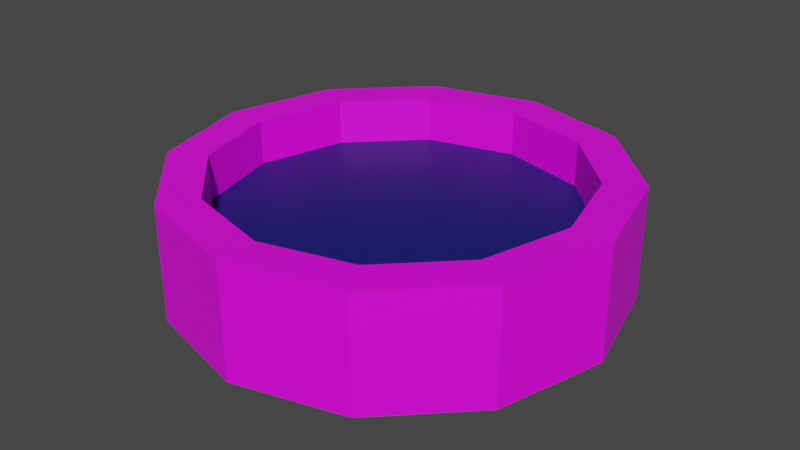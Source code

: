 # Source: water-well.blend  (saved by Blender 2.93.21; exported with 4.5.12 LTS)
import bpy
from mathutils import Matrix  # noqa: F401  (used for matrix-valued properties, if any)

bpy.ops.wm.read_factory_settings(use_empty=True)
scene = bpy.context.scene
scene.name = 'Scene'

# ---- collections
col_collection = bpy.data.collections.new('Collection'); scene.collection.children.link(col_collection)

# ---- images (referenced by path relative to the original .blend; pixels are not part of the script)
import os
ASSET_DIR = os.environ.get("B2B_ASSET_DIR", "")  # directory of the original .blend (textures are referenced by path, not embedded)
HERE = os.path.dirname(os.path.abspath(__file__))  # packed textures are extracted next to this script under _unpacked/

def load_image(name, relpath, width, height, colorspace="sRGB"):
    """Load a texture the original file referenced (path relative to the .blend, or extracted next to this script)."""
    p = next((c for c in (os.path.join(HERE, relpath), os.path.join(ASSET_DIR, relpath)) if relpath and os.path.exists(c)), "")
    if p:
        img = bpy.data.images.load(p, check_existing=True)
        img.name = name
    else:  # same state as the original file: an image datablock whose file is absent (Cycles renders it pink)
        img = bpy.data.images.new(name, width, height)
        img.source = "FILE"
        img.filepath = "//" + (relpath or name)
    img.colorspace_settings.name = colorspace
    return img
img_brick512_jpg = load_image('brick512.jpg', 'brick512.jpg', 1024, 1024, 'sRGB')

# ---- materials (node trees are filled in below, after node groups)
mat_orange = bpy.data.materials.new('Orange')
mat_orange.use_transparent_shadow = False
mat_brown = bpy.data.materials.new('Brown')
mat_brown.use_transparent_shadow = False
mat_grey = bpy.data.materials.new('Grey')
mat_grey.use_transparent_shadow = False
mat_brown2 = bpy.data.materials.new('Brown2')
mat_brown2.use_transparent_shadow = False
mat_blue = bpy.data.materials.new('Blue')
mat_blue.use_transparent_shadow = False

# ---- material node trees
mat_orange.use_nodes = True; mat_orange.node_tree.nodes.clear()
_N = mat_orange.node_tree.nodes; _L = mat_orange.node_tree.links
n0 = _N.new('ShaderNodeBsdfPrincipled'); n0.name = 'Principled BSDF'; n0.location = (10, 300)
n0.distribution = 'GGX'
n0.subsurface_method = 'RANDOM_WALK_SKIN'
n0.inputs[3].default_value = 1.45
n0.inputs[27].default_value = (0.0, 0.0, 0.0, 1.0)
n0.inputs[28].default_value = 1.0
n1 = _N.new('ShaderNodeTexImage'); n1.name = 'Image Texture'; n1.location = (-308, 251)
n1.image = img_brick512_jpg
n2 = _N.new('ShaderNodeOutputMaterial'); n2.name = 'Material Output'; n2.location = (338, 316)
_L.new(n0.outputs[0], n2.inputs[0])
_L.new(n1.outputs[0], n0.inputs[0])
n2.is_active_output = True
mat_brown.use_nodes = True; mat_brown.node_tree.nodes.clear()
_N = mat_brown.node_tree.nodes; _L = mat_brown.node_tree.links
n0 = _N.new('ShaderNodeBsdfPrincipled'); n0.name = 'Principled BSDF'; n0.location = (10, 300)
n0.distribution = 'GGX'
n0.subsurface_method = 'RANDOM_WALK_SKIN'
n0.inputs[0].default_value = (0.2883, 0.0726, 0.00305, 1.0)
n0.inputs[3].default_value = 1.45
n0.inputs[27].default_value = (0.0, 0.0, 0.0, 1.0)
n0.inputs[28].default_value = 1.0
n1 = _N.new('ShaderNodeOutputMaterial'); n1.name = 'Material Output'; n1.location = (300, 300)
_L.new(n0.outputs[0], n1.inputs[0])
n1.is_active_output = True
mat_grey.use_nodes = True; mat_grey.node_tree.nodes.clear()
_N = mat_grey.node_tree.nodes; _L = mat_grey.node_tree.links
n0 = _N.new('ShaderNodeBsdfPrincipled'); n0.name = 'Principled BSDF'; n0.location = (10, 300)
n0.distribution = 'GGX'
n0.subsurface_method = 'RANDOM_WALK_SKIN'
n0.inputs[0].default_value = (0.1329, 0.1329, 0.1329, 1.0)
n0.inputs[3].default_value = 1.45
n0.inputs[27].default_value = (0.0, 0.0, 0.0, 1.0)
n0.inputs[28].default_value = 1.0
n1 = _N.new('ShaderNodeOutputMaterial'); n1.name = 'Material Output'; n1.location = (300, 300)
_L.new(n0.outputs[0], n1.inputs[0])
n1.is_active_output = True
mat_brown2.use_nodes = True; mat_brown2.node_tree.nodes.clear()
_N = mat_brown2.node_tree.nodes; _L = mat_brown2.node_tree.links
n0 = _N.new('ShaderNodeBsdfPrincipled'); n0.name = 'Principled BSDF'; n0.location = (10, 300)
n0.distribution = 'GGX'
n0.subsurface_method = 'RANDOM_WALK_SKIN'
n0.inputs[0].default_value = (0.04203, 0.009294, 0.0, 1.0)
n0.inputs[3].default_value = 1.45
n0.inputs[27].default_value = (0.0, 0.0, 0.0, 1.0)
n0.inputs[28].default_value = 1.0
n1 = _N.new('ShaderNodeOutputMaterial'); n1.name = 'Material Output'; n1.location = (300, 300)
_L.new(n0.outputs[0], n1.inputs[0])
n1.is_active_output = True
mat_blue.use_nodes = True; mat_blue.node_tree.nodes.clear()
_N = mat_blue.node_tree.nodes; _L = mat_blue.node_tree.links
n0 = _N.new('ShaderNodeBsdfPrincipled'); n0.name = 'Principled BSDF'; n0.location = (10, 300)
n0.distribution = 'GGX'
n0.subsurface_method = 'RANDOM_WALK_SKIN'
n0.inputs[0].default_value = (0.002785, 0.01125, 0.1574, 1.0)
n0.inputs[3].default_value = 1.45
n0.inputs[27].default_value = (0.0, 0.0, 0.0, 1.0)
n0.inputs[28].default_value = 1.0
n1 = _N.new('ShaderNodeOutputMaterial'); n1.name = 'Material Output'; n1.location = (300, 300)
_L.new(n0.outputs[0], n1.inputs[0])
n1.is_active_output = True

# ---- world
world_world = bpy.data.worlds.new('World'); scene.world = world_world
world_world.use_nodes = True; world_world.node_tree.nodes.clear()
_N = world_world.node_tree.nodes; _L = world_world.node_tree.links
n0 = _N.new('ShaderNodeOutputWorld'); n0.name = 'World Output'; n0.location = (300, 300)
n1 = _N.new('ShaderNodeBackground'); n1.name = 'Background'; n1.location = (10, 300)
n1.inputs[0].default_value = (0.05088, 0.05088, 0.05088, 1.0)
_L.new(n1.outputs[0], n0.inputs[0])
n0.is_active_output = True
world_world.color = (0.05088, 0.05088, 0.05088)
world_world.use_sun_shadow = False
world_world.sun_shadow_jitter_overblur = 0.0

# ---- meshes
me_cylinder_001 = bpy.data.meshes.new('Cylinder.001')
me_cylinder_001.from_pydata([(-7.657e-09, 3.739, -0.789), (-7.657e-09, 3.739, 1.137), (1.869, 3.238, -0.789), (1.869, 3.238, 1.137), (3.238, 1.869, -0.789), (3.238, 1.869, 1.137), (3.739, 1.743e-08, -0.789), (3.739, 1.743e-08, 1.137), (3.238, -1.869, -0.789), (3.238, -1.869, 1.137), (1.869, -3.238, -0.789), (1.869, -3.238, 1.137), (-7.657e-09, -3.739, -0.789), (-7.657e-09, -3.739, 1.137), (-1.869, -3.238, -0.789), (-1.869, -3.238, 1.137), (-3.238, -1.869, -0.789), (-3.238, -1.869, 1.137), (-3.739, 1.743e-08, -0.789), (-3.739, 1.743e-08, 1.137), (-3.238, 1.869, -0.789), (-3.238, 1.869, 1.137), (-1.869, 3.238, -0.789), (-1.869, 3.238, 1.137), (1.531, 2.651, 1.137), (-8.724e-10, 3.061, 1.137), (2.651, 1.531, 1.137), (3.061, 1.427e-08, 1.137), (2.651, -1.531, 1.137), (1.531, -2.651, 1.137), (-8.724e-10, -3.061, 1.137), (-1.531, -2.651, 1.137), (-2.651, -1.531, 1.137), (-3.061, 1.427e-08, 1.137), (-2.651, 1.531, 1.137), (-1.531, 2.651, 1.137), (1.531, 2.651, 0.3646), (-8.724e-10, 3.061, 0.3646), (2.651, 1.531, 0.3646), (3.061, 1.427e-08, 0.3646), (2.651, -1.531, 0.3646), (1.531, -2.651, 0.3646), (-8.724e-10, -3.061, 0.3646), (-1.531, -2.651, 0.3646), (-2.651, -1.531, 0.3646), (-3.061, 1.427e-08, 0.3646), (-2.651, 1.531, 0.3646), (-1.531, 2.651, 0.3646)], [], [(1, 2, 0), (3, 4, 2), (5, 6, 4), (7, 8, 6), (9, 10, 8), (11, 12, 10), (13, 14, 12), (15, 16, 14), (17, 18, 16), (19, 20, 18), (1, 35, 25), (21, 22, 20), (23, 0, 22), (6, 14, 22), (30, 43, 31), (1, 24, 3), (7, 26, 27), (21, 35, 23), (3, 26, 5), (19, 34, 21), (19, 32, 33), (15, 32, 17), (13, 31, 15), (13, 29, 30), (9, 29, 11), (7, 28, 9), (27, 40, 28), (34, 47, 35), (25, 36, 24), (31, 44, 32), (28, 41, 29), (35, 37, 25), (24, 38, 26), (32, 45, 33), (29, 42, 30), (26, 39, 27), (33, 46, 34), (1, 3, 2), (3, 5, 4), (5, 7, 6), (7, 9, 8), (9, 11, 10), (11, 13, 12), (13, 15, 14), (15, 17, 16), (17, 19, 18), (19, 21, 20), (1, 23, 35), (21, 23, 22), (23, 1, 0), (22, 0, 2), (2, 4, 6), (6, 8, 10), (10, 12, 14), (14, 16, 18), (18, 20, 22), (22, 2, 6), (6, 10, 14), (14, 18, 22), (30, 42, 43), (1, 25, 24), (7, 5, 26), (21, 34, 35), (3, 24, 26), (19, 33, 34), (19, 17, 32), (15, 31, 32), (13, 30, 31), (13, 11, 29), (9, 28, 29), (7, 27, 28), (27, 39, 40), (34, 46, 47), (25, 37, 36), (31, 43, 44), (28, 40, 41), (35, 47, 37), (24, 36, 38), (32, 44, 45), (29, 41, 42), (26, 38, 39), (33, 45, 46)])
_uv = me_cylinder_001.uv_layers.new(name='UVMap')
_uv.uv.foreach_set('vector', [0.5, 0.6288, 0.75, 0.3712, 0.5, 0.3712, 0.75, 0.6288, 0.933, 0.3712, 0.75, 0.3712, 0.75, 0.6288, 0.5, 0.3712, 0.75, 0.3712, 0.5, 0.6288, 0.25, 0.3712, 0.5, 0.3712, 0.933, 0.6288, 0.75, 0.3712, 0.933, 0.3712, 0.75, 0.6288, 0.5, 0.3712, 0.75, 0.3712, 0.5, 0.6288, 0.25, 0.3712, 0.5, 0.3712, 0.25, 0.6288, 0.06699, 0.3712, 0.25, 0.3712, 0.25, 0.6288, 0.5, 0.3712, 0.25, 0.3712, 0.5, 0.6288, 0.75, 0.3712, 0.5, 0.3712, 0.5, 1.0, 0.2953, 0.8546, 0.5, 0.9094, 0.06699, 0.6288, 0.25, 0.3712, 0.06699, 0.3712, 0.25, 0.6288, 0.5, 0.3712, 0.25, 0.3712, 1.0, 0.5, 0.25, 0.06699, 0.25, 0.933, 0.5, 0.6288, 0.2953, 0.5255, 0.2953, 0.6288, 0.5, 1.0, 0.7047, 0.8546, 0.75, 0.933, 1.0, 0.5, 0.8546, 0.7047, 0.9094, 0.5, 0.06699, 0.75, 0.2953, 0.8546, 0.25, 0.933, 0.75, 0.933, 0.8546, 0.7047, 0.933, 0.75, 2.98e-08, 0.5, 0.1454, 0.7047, 0.06699, 0.75, 2.98e-08, 0.5, 0.1454, 0.2953, 0.09056, 0.5, 0.25, 0.06699, 0.1454, 0.2953, 0.06699, 0.25, 0.5, 2.98e-08, 0.2953, 0.1454, 0.25, 0.06699, 0.5, 2.98e-08, 0.7047, 0.1454, 0.5, 0.09056, 0.933, 0.25, 0.7047, 0.1454, 0.75, 0.06699, 1.0, 0.5, 0.8546, 0.2953, 0.933, 0.25, 0.5, 0.6288, 0.2953, 0.5255, 0.2953, 0.6288, 0.1454, 0.6288, 0.2953, 0.5255, 0.2953, 0.6288, 0.5, 0.6288, 0.7047, 0.5255, 0.7047, 0.6288, 0.2953, 0.6288, 0.1454, 0.5255, 0.1454, 0.6288, 0.8546, 0.6288, 0.7047, 0.5255, 0.7047, 0.6288, 0.2953, 0.6288, 0.5, 0.5255, 0.5, 0.6288, 0.7047, 0.6288, 0.8546, 0.5255, 0.8546, 0.6288, 0.2953, 0.6288, 0.5, 0.5255, 0.5, 0.6288, 0.7047, 0.6288, 0.5, 0.5255, 0.5, 0.6288, 0.7047, 0.6288, 0.5, 0.5255, 0.5, 0.6288, 0.5, 0.6288, 0.7047, 0.5255, 0.7047, 0.6288, 0.5, 0.6288, 0.75, 0.6288, 0.75, 0.3712, 0.75, 0.6288, 0.933, 0.6288, 0.933, 0.3712, 0.75, 0.6288, 0.5, 0.6288, 0.5, 0.3712, 0.5, 0.6288, 0.25, 0.6288, 0.25, 0.3712, 0.933, 0.6288, 0.75, 0.6288, 0.75, 0.3712, 0.75, 0.6288, 0.5, 0.6288, 0.5, 0.3712, 0.5, 0.6288, 0.25, 0.6288, 0.25, 0.3712, 0.25, 0.6288, 0.06699, 0.6288, 0.06699, 0.3712, 0.25, 0.6288, 0.5, 0.6288, 0.5, 0.3712, 0.5, 0.6288, 0.75, 0.6288, 0.75, 0.3712, 0.5, 1.0, 0.25, 0.933, 0.2953, 0.8546, 0.06699, 0.6288, 0.25, 0.6288, 0.25, 0.3712, 0.25, 0.6288, 0.5, 0.6288, 0.5, 0.3712, 0.25, 0.933, 0.5, 1.0, 0.75, 0.933, 0.75, 0.933, 0.933, 0.75, 1.0, 0.5, 1.0, 0.5, 0.933, 0.25, 0.75, 0.06699, 0.75, 0.06699, 0.5, 2.98e-08, 0.25, 0.06699, 0.25, 0.06699, 0.06699, 0.25, 2.98e-08, 0.5, 2.98e-08, 0.5, 0.06699, 0.75, 0.25, 0.933, 0.25, 0.933, 0.75, 0.933, 1.0, 0.5, 1.0, 0.5, 0.75, 0.06699, 0.25, 0.06699, 0.25, 0.06699, 2.98e-08, 0.5, 0.25, 0.933, 0.5, 0.6288, 0.5, 0.5255, 0.2953, 0.5255, 0.5, 1.0, 0.5, 0.9094, 0.7047, 0.8546, 1.0, 0.5, 0.933, 0.75, 0.8546, 0.7047, 0.06699, 0.75, 0.1454, 0.7047, 0.2953, 0.8546, 0.75, 0.933, 0.7047, 0.8546, 0.8546, 0.7047, 2.98e-08, 0.5, 0.09056, 0.5, 0.1454, 0.7047, 2.98e-08, 0.5, 0.06699, 0.25, 0.1454, 0.2953, 0.25, 0.06699, 0.2953, 0.1454, 0.1454, 0.2953, 0.5, 2.98e-08, 0.5, 0.09056, 0.2953, 0.1454, 0.5, 2.98e-08, 0.75, 0.06699, 0.7047, 0.1454, 0.933, 0.25, 0.8546, 0.2953, 0.7047, 0.1454, 1.0, 0.5, 0.9094, 0.5, 0.8546, 0.2953, 0.5, 0.6288, 0.5, 0.5255, 0.2953, 0.5255, 0.1454, 0.6288, 0.1454, 0.5255, 0.2953, 0.5255, 0.5, 0.6288, 0.5, 0.5255, 0.7047, 0.5255, 0.2953, 0.6288, 0.2953, 0.5255, 0.1454, 0.5255, 0.8546, 0.6288, 0.8546, 0.5255, 0.7047, 0.5255, 0.2953, 0.6288, 0.2953, 0.5255, 0.5, 0.5255, 0.7047, 0.6288, 0.7047, 0.5255, 0.8546, 0.5255, 0.2953, 0.6288, 0.2953, 0.5255, 0.5, 0.5255, 0.7047, 0.6288, 0.7047, 0.5255, 0.5, 0.5255, 0.7047, 0.6288, 0.7047, 0.5255, 0.5, 0.5255, 0.5, 0.6288, 0.5, 0.5255, 0.7047, 0.5255])
me_cylinder_001.materials.append(mat_orange)
me_cylinder_001.materials.append(mat_brown)
me_cylinder_001.materials.append(mat_grey)
me_cylinder_001.materials.append(mat_brown2)
me_cylinder_001.materials.append(mat_blue)
me_cylinder_001.update()
me_cylinder_002 = bpy.data.meshes.new('Cylinder.002')
me_cylinder_002.from_pydata([(1.531, 2.651, 0.3646), (-8.724e-10, 3.061, 0.3646), (2.651, 1.531, 0.3646), (3.061, 1.427e-08, 0.3646), (2.651, -1.531, 0.3646), (1.531, -2.651, 0.3646), (-8.724e-10, -3.061, 0.3646), (-1.531, -2.651, 0.3646), (-2.651, -1.531, 0.3646), (-3.061, 1.427e-08, 0.3646), (-2.651, 1.531, 0.3646), (-1.531, 2.651, 0.3646)], [], [(10, 6, 2), (2, 0, 1), (1, 11, 10), (10, 9, 8), (8, 7, 10), (7, 6, 10), (6, 5, 4), (4, 3, 6), (3, 2, 6), (2, 1, 10)])
me_cylinder_002.polygons.foreach_set('material_index', [4, 4, 4, 4, 4, 4, 4, 4, 4, 4])
_uv = me_cylinder_002.uv_layers.new(name='UVMap')
_uv.uv.foreach_set('vector', [0.04215, 0.37, 0.25, 0.01, 0.4578, 0.37, 0.4578, 0.37, 0.37, 0.4578, 0.25, 0.49, 0.25, 0.49, 0.13, 0.4578, 0.04215, 0.37, 0.04215, 0.37, 0.01, 0.25, 0.04215, 0.13, 0.04215, 0.13, 0.13, 0.04215, 0.04215, 0.37, 0.13, 0.04215, 0.25, 0.01, 0.04215, 0.37, 0.25, 0.01, 0.37, 0.04215, 0.4578, 0.13, 0.4578, 0.13, 0.49, 0.25, 0.25, 0.01, 0.49, 0.25, 0.4578, 0.37, 0.25, 0.01, 0.4578, 0.37, 0.25, 0.49, 0.04215, 0.37])
me_cylinder_002.materials.append(mat_orange)
me_cylinder_002.materials.append(mat_brown)
me_cylinder_002.materials.append(mat_grey)
me_cylinder_002.materials.append(mat_brown2)
me_cylinder_002.materials.append(mat_blue)
me_cylinder_002.update()

# ---- objects
ob_well = bpy.data.objects.new('well', me_cylinder_001)
ob_water = bpy.data.objects.new('water', me_cylinder_002)

# ---- transforms, parenting, visibility, modifiers, constraints
ob_well.location = (0.0, 0.0, -0.1742)
ob_water.location = (0.0, 0.0, -0.1742)

# ---- collection membership
col_collection.objects.link(ob_well)
col_collection.objects.link(ob_water)

# ---- scene / render settings (as saved in the file)
scene.frame_start = 1; scene.frame_end = 250; scene.frame_set(1)
scene.render.engine = 'BLENDER_EEVEE_NEXT'
scene.cycles.use_denoising = False
scene.cycles.samples = 128
scene.cycles.sampling_pattern = 'TABULATED_SOBOL'
scene.cycles.use_adaptive_sampling = False
scene.cycles.use_light_tree = False
scene.view_settings.view_transform = 'Filmic'
bpy.context.view_layer.update()

# ---- added for rendering (the .blend has no active camera and no usable light): camera, sun
cam_auto = bpy.data.cameras.new('AutoCamera')
cam_auto.lens = 50.0
cam_auto.sensor_width = 36.0
cam_auto.clip_end = 1000.0
ob_auto_camera = bpy.data.objects.new('AutoCamera', cam_auto)
scene.collection.objects.link(ob_auto_camera)
ob_auto_camera.location = (9.94456, -11.9335, 7.95565)
ob_auto_camera.rotation_euler = (1.09748, -7.21219e-08, 0.694738)
scene.camera = ob_auto_camera
light_auto_sun = bpy.data.lights.new('AutoSun', 'SUN')
light_auto_sun.energy = 3.0
light_auto_sun.angle = 0.0523599
ob_auto_sun = bpy.data.objects.new('AutoSun', light_auto_sun)
scene.collection.objects.link(ob_auto_sun)
ob_auto_sun.rotation_euler = (0.872665, 0.174533, 0.523599)
bpy.context.view_layer.update()

